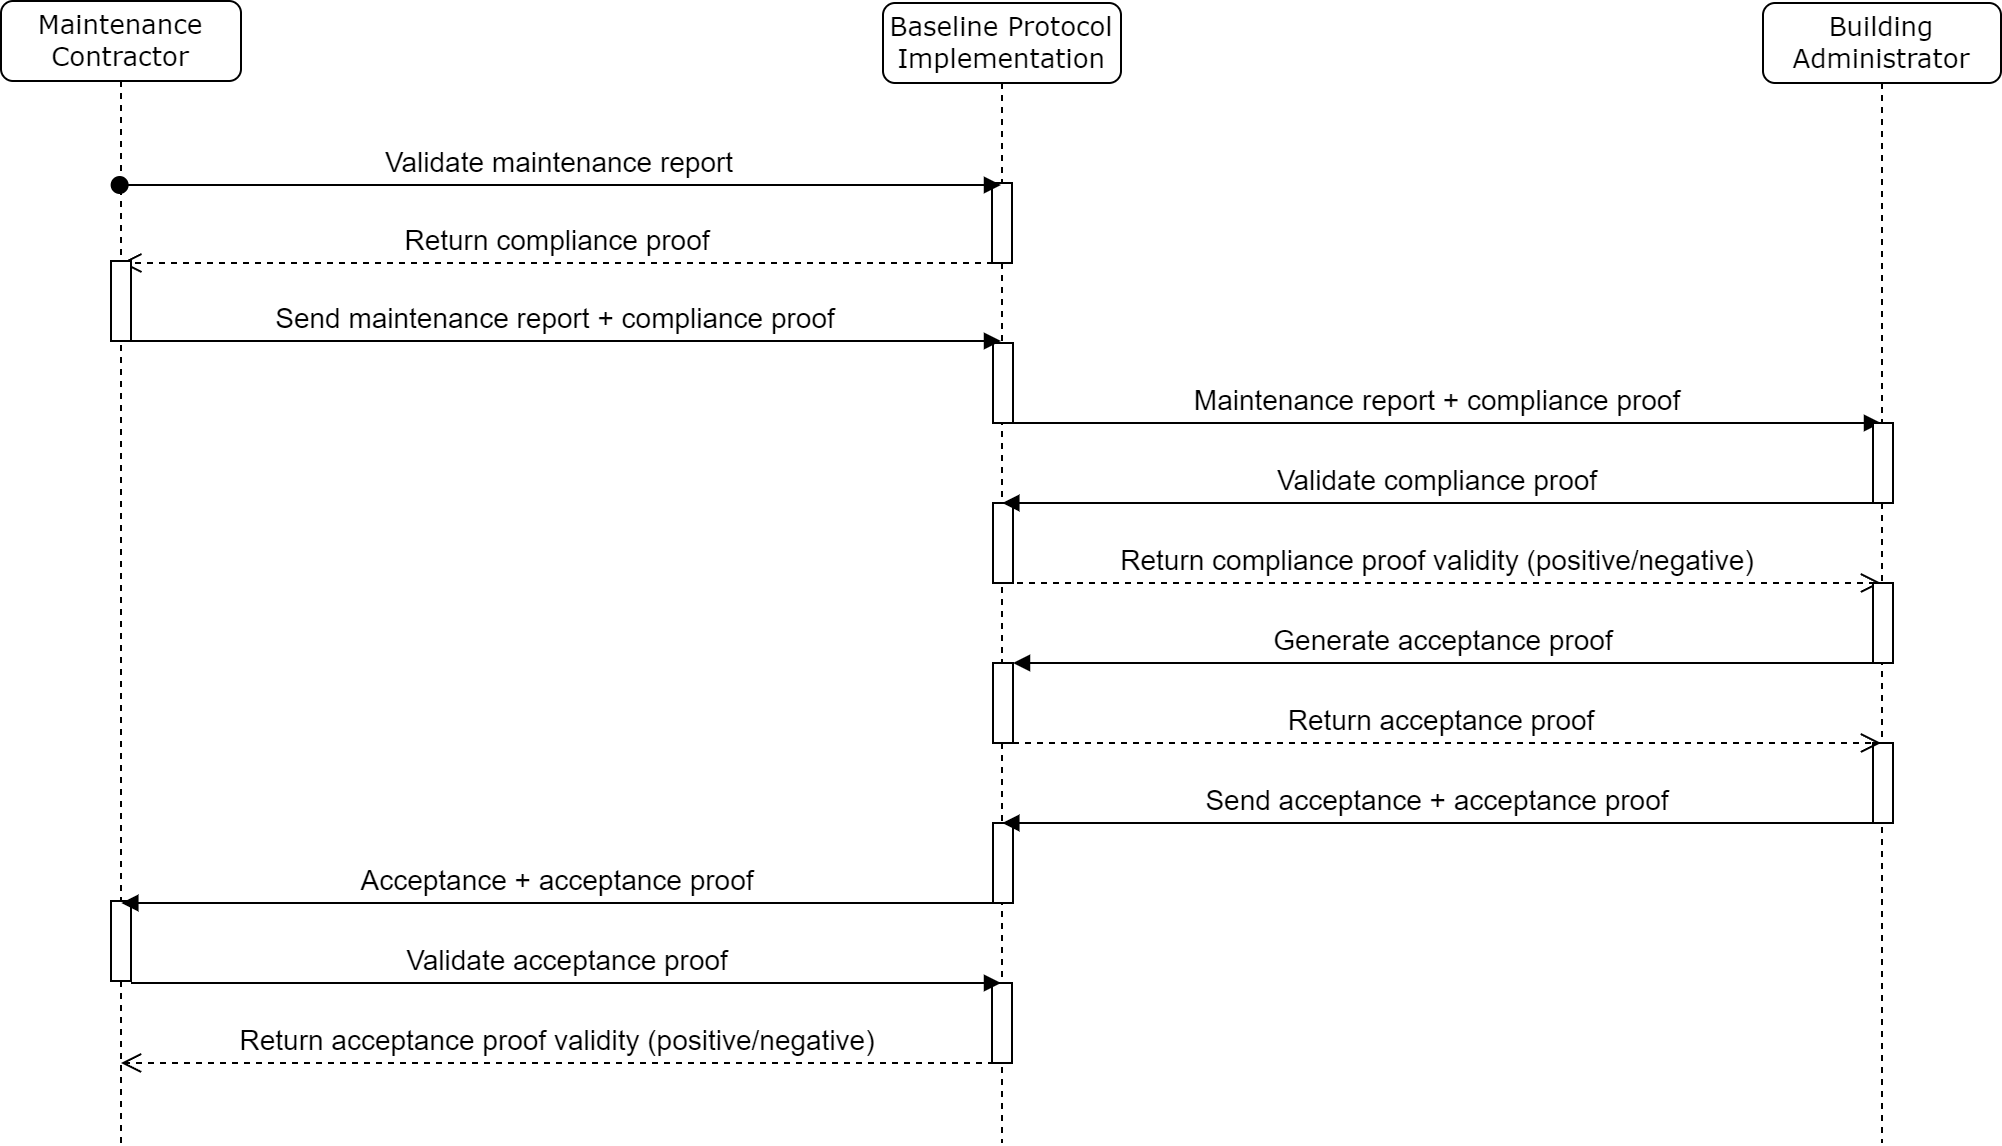

The diagram above was exported from draw.io. Its source (the exported page's mxGraphModel, read from the mxfile embedded in the PNG):
<mxGraphModel dx="1511" dy="1066" grid="1" gridSize="10" guides="1" tooltips="1" connect="1" arrows="1" fold="1" page="1" pageScale="1" pageWidth="1100" pageHeight="850" background="none" math="0" shadow="0">
  <root>
    <mxCell id="0" />
    <mxCell id="1" parent="0" />
    <mxCell id="7baba1c4bc27f4b0-2" value="Baseline Protocol Implementation" style="shape=umlLifeline;perimeter=lifelinePerimeter;whiteSpace=wrap;html=1;container=1;collapsible=0;recursiveResize=0;outlineConnect=0;rounded=1;shadow=0;comic=0;labelBackgroundColor=none;strokeWidth=1;fontFamily=Verdana;fontSize=13;align=center;" parent="1" vertex="1">
      <mxGeometry x="521" y="80" width="119" height="570" as="geometry" />
    </mxCell>
    <mxCell id="fROY0RhZ2jBNu62rQ10T-12" value="" style="html=1;points=[];perimeter=orthogonalPerimeter;fontSize=14;" parent="7baba1c4bc27f4b0-2" vertex="1">
      <mxGeometry x="54.5" y="90" width="10" height="40" as="geometry" />
    </mxCell>
    <mxCell id="fROY0RhZ2jBNu62rQ10T-25" value="" style="html=1;points=[];perimeter=orthogonalPerimeter;fontSize=14;" parent="7baba1c4bc27f4b0-2" vertex="1">
      <mxGeometry x="55" y="170" width="10" height="40" as="geometry" />
    </mxCell>
    <mxCell id="fROY0RhZ2jBNu62rQ10T-26" value="" style="html=1;points=[];perimeter=orthogonalPerimeter;fontSize=14;" parent="7baba1c4bc27f4b0-2" vertex="1">
      <mxGeometry x="55" y="250" width="10" height="40" as="geometry" />
    </mxCell>
    <mxCell id="fROY0RhZ2jBNu62rQ10T-27" value="" style="html=1;points=[];perimeter=orthogonalPerimeter;fontSize=14;" parent="7baba1c4bc27f4b0-2" vertex="1">
      <mxGeometry x="55" y="330" width="10" height="40" as="geometry" />
    </mxCell>
    <mxCell id="fROY0RhZ2jBNu62rQ10T-29" value="Maintenance report + compliance proof" style="html=1;verticalAlign=bottom;endArrow=block;rounded=0;fontSize=14;" parent="7baba1c4bc27f4b0-2" edge="1">
      <mxGeometry width="80" relative="1" as="geometry">
        <mxPoint x="55" y="210" as="sourcePoint" />
        <mxPoint x="499" y="210" as="targetPoint" />
      </mxGeometry>
    </mxCell>
    <mxCell id="fROY0RhZ2jBNu62rQ10T-32" value="Return compliance proof validity (positive/negative)" style="html=1;verticalAlign=bottom;endArrow=open;dashed=1;endSize=8;rounded=0;fontSize=14;" parent="7baba1c4bc27f4b0-2" edge="1">
      <mxGeometry relative="1" as="geometry">
        <mxPoint x="55" y="290" as="sourcePoint" />
        <mxPoint x="499" y="290" as="targetPoint" />
      </mxGeometry>
    </mxCell>
    <mxCell id="fROY0RhZ2jBNu62rQ10T-38" value="" style="html=1;points=[];perimeter=orthogonalPerimeter;fontSize=14;" parent="7baba1c4bc27f4b0-2" vertex="1">
      <mxGeometry x="55" y="410" width="10" height="40" as="geometry" />
    </mxCell>
    <mxCell id="fROY0RhZ2jBNu62rQ10T-42" value="Return compliance proof" style="html=1;verticalAlign=bottom;endArrow=open;dashed=1;endSize=8;rounded=0;fontSize=14;" parent="7baba1c4bc27f4b0-2" edge="1">
      <mxGeometry relative="1" as="geometry">
        <mxPoint x="55" y="130" as="sourcePoint" />
        <mxPoint x="-380.83333333333337" y="130" as="targetPoint" />
      </mxGeometry>
    </mxCell>
    <mxCell id="fROY0RhZ2jBNu62rQ10T-47" value="" style="html=1;points=[];perimeter=orthogonalPerimeter;fontSize=14;" parent="7baba1c4bc27f4b0-2" vertex="1">
      <mxGeometry x="54.5" y="490" width="10" height="40" as="geometry" />
    </mxCell>
    <mxCell id="7baba1c4bc27f4b0-3" value="Building Administrator" style="shape=umlLifeline;perimeter=lifelinePerimeter;whiteSpace=wrap;html=1;container=1;collapsible=0;recursiveResize=0;outlineConnect=0;rounded=1;shadow=0;comic=0;labelBackgroundColor=none;strokeWidth=1;fontFamily=Verdana;fontSize=13;align=center;" parent="1" vertex="1">
      <mxGeometry x="961" y="80" width="119" height="570" as="geometry" />
    </mxCell>
    <mxCell id="fROY0RhZ2jBNu62rQ10T-28" value="" style="html=1;points=[];perimeter=orthogonalPerimeter;fontSize=14;" parent="7baba1c4bc27f4b0-3" vertex="1">
      <mxGeometry x="55" y="210" width="10" height="40" as="geometry" />
    </mxCell>
    <mxCell id="fROY0RhZ2jBNu62rQ10T-33" value="" style="html=1;points=[];perimeter=orthogonalPerimeter;fontSize=14;" parent="7baba1c4bc27f4b0-3" vertex="1">
      <mxGeometry x="55" y="290" width="10" height="40" as="geometry" />
    </mxCell>
    <mxCell id="fROY0RhZ2jBNu62rQ10T-39" value="" style="html=1;points=[];perimeter=orthogonalPerimeter;fontSize=14;" parent="7baba1c4bc27f4b0-3" vertex="1">
      <mxGeometry x="55" y="370" width="10" height="40" as="geometry" />
    </mxCell>
    <mxCell id="fROY0RhZ2jBNu62rQ10T-44" value="Validate compliance proof" style="html=1;verticalAlign=bottom;endArrow=block;rounded=0;fontSize=14;" parent="7baba1c4bc27f4b0-3" edge="1">
      <mxGeometry width="80" relative="1" as="geometry">
        <mxPoint x="55" y="250" as="sourcePoint" />
        <mxPoint x="-380.33333333333337" y="250" as="targetPoint" />
      </mxGeometry>
    </mxCell>
    <mxCell id="fROY0RhZ2jBNu62rQ10T-46" value="Send acceptance + acceptance proof" style="html=1;verticalAlign=bottom;endArrow=block;rounded=0;fontSize=14;" parent="7baba1c4bc27f4b0-3" edge="1">
      <mxGeometry width="80" relative="1" as="geometry">
        <mxPoint x="55" y="410" as="sourcePoint" />
        <mxPoint x="-380.33333333333337" y="410" as="targetPoint" />
      </mxGeometry>
    </mxCell>
    <mxCell id="7baba1c4bc27f4b0-8" value="Maintenance Contractor" style="shape=umlLifeline;perimeter=lifelinePerimeter;whiteSpace=wrap;html=1;container=1;collapsible=0;recursiveResize=0;outlineConnect=0;rounded=1;shadow=0;comic=0;labelBackgroundColor=none;strokeWidth=1;fontFamily=Verdana;fontSize=13;align=center;" parent="1" vertex="1">
      <mxGeometry x="80" y="79" width="120" height="571" as="geometry" />
    </mxCell>
    <mxCell id="7baba1c4bc27f4b0-9" value="" style="html=1;points=[];perimeter=orthogonalPerimeter;rounded=0;shadow=0;comic=0;labelBackgroundColor=none;strokeWidth=1;fontFamily=Verdana;fontSize=14;align=center;" parent="7baba1c4bc27f4b0-8" vertex="1">
      <mxGeometry x="55" y="130" width="10" height="40" as="geometry" />
    </mxCell>
    <mxCell id="fROY0RhZ2jBNu62rQ10T-24" value="Send maintenance report + compliance proof" style="html=1;verticalAlign=bottom;endArrow=block;rounded=0;fontSize=14;" parent="7baba1c4bc27f4b0-8" edge="1">
      <mxGeometry width="80" relative="1" as="geometry">
        <mxPoint x="55" y="170" as="sourcePoint" />
        <mxPoint x="500" y="170" as="targetPoint" />
      </mxGeometry>
    </mxCell>
    <mxCell id="fROY0RhZ2jBNu62rQ10T-48" value="" style="html=1;points=[];perimeter=orthogonalPerimeter;fontSize=14;" parent="7baba1c4bc27f4b0-8" vertex="1">
      <mxGeometry x="55" y="450" width="10" height="40" as="geometry" />
    </mxCell>
    <mxCell id="fROY0RhZ2jBNu62rQ10T-40" value="Return acceptance proof" style="html=1;verticalAlign=bottom;endArrow=open;dashed=1;endSize=8;rounded=0;fontSize=14;" parent="1" edge="1">
      <mxGeometry relative="1" as="geometry">
        <mxPoint x="580" y="450" as="sourcePoint" />
        <mxPoint x="1020" y="450" as="targetPoint" />
      </mxGeometry>
    </mxCell>
    <mxCell id="fROY0RhZ2jBNu62rQ10T-22" value="Validate maintenance report" style="html=1;verticalAlign=bottom;startArrow=oval;startFill=1;endArrow=block;startSize=8;rounded=0;entryX=0.45;entryY=0.025;entryDx=0;entryDy=0;entryPerimeter=0;fontSize=14;" parent="1" source="7baba1c4bc27f4b0-8" target="fROY0RhZ2jBNu62rQ10T-12" edge="1">
      <mxGeometry width="60" relative="1" as="geometry">
        <mxPoint x="506" y="170" as="sourcePoint" />
        <mxPoint x="566" y="170" as="targetPoint" />
      </mxGeometry>
    </mxCell>
    <mxCell id="fROY0RhZ2jBNu62rQ10T-49" value="Acceptance + acceptance proof" style="html=1;verticalAlign=bottom;endArrow=block;rounded=0;fontSize=14;" parent="1" edge="1">
      <mxGeometry width="80" relative="1" as="geometry">
        <mxPoint x="576" y="530" as="sourcePoint" />
        <mxPoint x="140.16666666666663" y="530" as="targetPoint" />
      </mxGeometry>
    </mxCell>
    <mxCell id="fROY0RhZ2jBNu62rQ10T-50" value="Generate acceptance proof" style="html=1;verticalAlign=bottom;endArrow=block;rounded=0;fontSize=14;" parent="1" target="fROY0RhZ2jBNu62rQ10T-27" edge="1">
      <mxGeometry width="80" relative="1" as="geometry">
        <mxPoint x="1016" y="410" as="sourcePoint" />
        <mxPoint x="620" y="410" as="targetPoint" />
      </mxGeometry>
    </mxCell>
    <mxCell id="fROY0RhZ2jBNu62rQ10T-51" value="Validate acceptance proof" style="html=1;verticalAlign=bottom;endArrow=block;rounded=0;fontSize=14;" parent="1" edge="1">
      <mxGeometry width="80" relative="1" as="geometry">
        <mxPoint x="145" y="570" as="sourcePoint" />
        <mxPoint x="580" y="570" as="targetPoint" />
      </mxGeometry>
    </mxCell>
    <mxCell id="fROY0RhZ2jBNu62rQ10T-52" value="Return acceptance proof validity (positive/negative)" style="html=1;verticalAlign=bottom;endArrow=open;dashed=1;endSize=8;rounded=0;fontSize=14;" parent="1" edge="1">
      <mxGeometry relative="1" as="geometry">
        <mxPoint x="576.5" y="610" as="sourcePoint" />
        <mxPoint x="140" y="610" as="targetPoint" />
      </mxGeometry>
    </mxCell>
  </root>
</mxGraphModel>